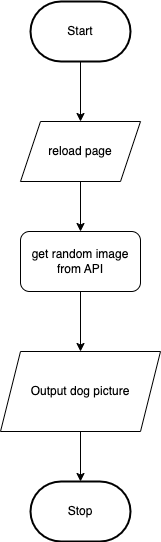

The diagram above was exported from draw.io. Its source (the exported page's mxGraphModel, read from the mxfile embedded in the PNG):
<mxGraphModel dx="606" dy="186" grid="1" gridSize="10" guides="1" tooltips="1" connect="1" arrows="1" fold="1" page="1" pageScale="1" pageWidth="850" pageHeight="1100" math="0" shadow="0">
  <root>
    <mxCell id="0" />
    <mxCell id="1" parent="0" />
    <mxCell id="5" style="edgeStyle=none;html=1;" parent="1" source="6" target="9" edge="1">
      <mxGeometry relative="1" as="geometry" />
    </mxCell>
    <mxCell id="6" value="Start" style="strokeWidth=2;html=1;shape=mxgraph.flowchart.terminator;whiteSpace=wrap;" parent="1" vertex="1">
      <mxGeometry x="230" y="110" width="100" height="60" as="geometry" />
    </mxCell>
    <mxCell id="7" value="Stop" style="strokeWidth=2;html=1;shape=mxgraph.flowchart.terminator;whiteSpace=wrap;" parent="1" vertex="1">
      <mxGeometry x="230" y="590" width="100" height="60" as="geometry" />
    </mxCell>
    <mxCell id="8" style="edgeStyle=none;html=1;" parent="1" source="9" target="11" edge="1">
      <mxGeometry relative="1" as="geometry" />
    </mxCell>
    <mxCell id="9" value="reload page" style="shape=parallelogram;perimeter=parallelogramPerimeter;whiteSpace=wrap;html=1;fixedSize=1;" parent="1" vertex="1">
      <mxGeometry x="220" y="230" width="120" height="60" as="geometry" />
    </mxCell>
    <mxCell id="10" style="edgeStyle=none;html=1;entryX=0.5;entryY=0;entryDx=0;entryDy=0;" parent="1" source="11" target="13" edge="1">
      <mxGeometry relative="1" as="geometry" />
    </mxCell>
    <mxCell id="11" value="get random image from API" style="rounded=1;whiteSpace=wrap;html=1;" parent="1" vertex="1">
      <mxGeometry x="220" y="340" width="120" height="60" as="geometry" />
    </mxCell>
    <mxCell id="12" style="edgeStyle=none;html=1;" parent="1" source="13" target="7" edge="1">
      <mxGeometry relative="1" as="geometry" />
    </mxCell>
    <mxCell id="13" value="Output dog picture" style="shape=parallelogram;perimeter=parallelogramPerimeter;whiteSpace=wrap;html=1;fixedSize=1;" parent="1" vertex="1">
      <mxGeometry x="200" y="460" width="160" height="80" as="geometry" />
    </mxCell>
  </root>
</mxGraphModel>